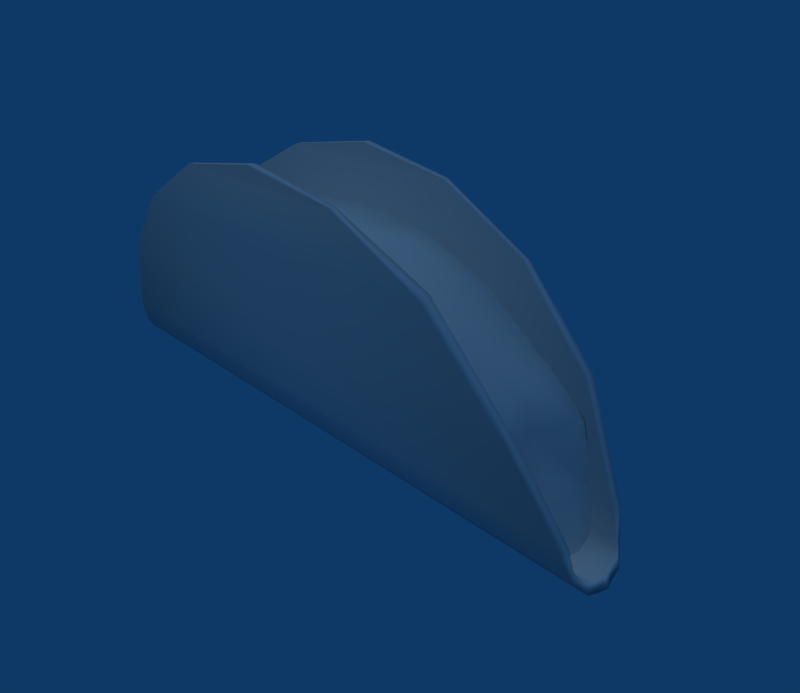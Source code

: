 # Source: Taco.blend  (saved by Blender 2.49.2; exported with 4.5.12 LTS)
import bpy
from mathutils import Matrix  # noqa: F401  (used for matrix-valued properties, if any)

bpy.ops.wm.read_factory_settings(use_empty=True)
scene = bpy.context.scene
scene.name = 'Scene'

# ---- collections
col_collection_1 = bpy.data.collections.new('Collection 1'); scene.collection.children.link(col_collection_1)

# ---- materials (node trees are filled in below, after node groups)
mat_tex_0182_0_dds = bpy.data.materials.new('Tex_0182_0.dds')
mat_tex_0182_0_dds.alpha_threshold = 0.0
mat_tex_0182_0_dds.roughness = 0.5
mat_tex_0182_0_dds.line_color = (0.0, 0.0, 0.0, 1.0)

# ---- material node trees

# ---- world
world_world = bpy.data.worlds.new('World'); scene.world = world_world
world_world.color = (0.05656, 0.2208, 0.4)
world_world.use_sun_shadow = False
world_world.sun_shadow_jitter_overblur = 0.0
world_world.cycles.sampling_method = 'MANUAL'
world_world.cycles.sample_map_resolution = 256

# ---- cameras
cam_camera = bpy.data.cameras.new('Camera')
cam_camera.passepartout_alpha = 0.2
cam_camera.clip_end = 100.0
cam_camera.lens = 35.0
cam_camera.ortho_scale = 7.314
cam_camera.show_passepartout = False
cam_camera.show_safe_areas = True
cam_camera.dof.focus_distance = 0.0
cam_camera.dof.aperture_fstop = 128.0

# ---- lights
light_lamp_001 = bpy.data.lights.new('Lamp.001', 'SUN')
light_lamp_001.transmission_factor = 0.0
light_lamp_001.angle = 1.571
light_lamp_001.energy = 0.6449
light_lamp_001.shadow_buffer_clip_start = 0.5
light_lamp_001.shadow_soft_size = 1.0
light_lamp_001.shadow_cascade_max_distance = 1000.0
light_lamp_001.cycles.use_multiple_importance_sampling = False
light_lamp = bpy.data.lights.new('Lamp', 'SPOT')
light_lamp.transmission_factor = 0.0
light_lamp.energy = 100.0
light_lamp.shadow_buffer_clip_start = 0.5
light_lamp.shadow_soft_size = 1.0
light_lamp.shadow_maximum_resolution = 0.006
light_lamp.use_absolute_resolution = True
light_lamp.cycles.use_multiple_importance_sampling = False

# ---- meshes
me_mesh_0476_rip_tex_018 = bpy.data.meshes.new('Mesh_0476.rip_Tex_018')
me_mesh_0476_rip_tex_018.from_pydata([(0.039, 0.02, 0.074), (0.105, 0.012, 0.008), (0.11, 0.003, -0.006), (0.11, -0.003, -0.006), (-0.091, -0.012, 0.008), (0.105, -0.012, 0.008), (0.091, -0.016, 0.032), (-0.053, -0.019, 0.059), (-0.093, -0.007, -0.001), (-0.092, -0.009, 0.002), (0.105, -0.009, 0.008), (-0.091, -0.009, 0.008), (0.091, -0.013, 0.032), (-0.053, -0.016, 0.06), (0.039, -0.018, 0.074), (-0.025, -0.018, 0.074), (0.007, -0.018, 0.079), (-0.046, 0.0, 0.051), (-0.045, 0.016, 0.05), (-0.021, 0.0, 0.06), (-0.021, 0.017, 0.059), (0.007, 0.0, 0.059), (0.007, 0.017, 0.062), (0.035, 0.017, 0.059), (0.035, 0.0, 0.06), (0.06, 0.016, 0.05), (0.057, 0.0, 0.047), (0.094, 0.0, 0.015), (0.092, -0.011, 0.011), (0.086, 0.0, 0.026), (0.087, -0.013, 0.028), (0.082, 0.0, 0.034), (0.08, -0.016, 0.037), (0.06, -0.017, 0.05), (0.035, -0.018, 0.059), (0.007, -0.018, 0.062), (0.08, 0.015, 0.037), (0.093, 0.011, 0.027), (0.098, 0.01, 0.011), (0.101, 0.008, -0.001), (0.101, 0.0, -0.006), (0.101, -0.009, -0.001), (-0.084, -0.011, 0.01), (-0.09, 0.0, 0.013), (-0.087, -0.009, -0.001), (-0.087, 0.0, -0.006), (-0.087, 0.008, -0.001), (-0.084, 0.01, 0.01), (-0.078, 0.0, 0.029), (-0.078, 0.013, 0.029), (-0.062, 0.0, 0.033), (-0.065, 0.015, 0.037), (-0.021, -0.018, 0.059), (-0.045, -0.017, 0.05), (-0.065, -0.016, 0.037), (-0.078, -0.014, 0.029), (-0.093, 0.006, -0.001), (-0.094, 0.003, -0.003), (-0.094, 0.0, -0.003), (0.11, 0.0, -0.003), (0.109, -0.003, -0.003), (0.109, -0.007, -0.001), (-0.094, -0.007, -0.004), (-0.095, -0.003, -0.006), (-0.094, -0.003, -0.003), (-0.095, 0.0, -0.006), (-0.095, 0.003, -0.006), (-0.094, 0.006, -0.004), (-0.092, 0.008, 0.002), (-0.092, 0.01, 0.0), (-0.091, 0.012, 0.008), (-0.076, 0.016, 0.037), (-0.053, 0.019, 0.059), (-0.025, 0.02, 0.074), (0.007, 0.021, 0.079), (0.039, 0.018, 0.074), (0.068, 0.019, 0.059), (0.068, 0.016, 0.06), (0.091, 0.016, 0.037), (0.107, 0.008, 0.002), (0.107, 0.01, 0.0), (0.109, 0.006, -0.001), (0.11, 0.006, -0.004), (0.109, 0.003, -0.003), (0.111, 0.0, -0.006), (0.11, -0.007, -0.004), (0.107, -0.01, 0.0), (0.107, -0.009, 0.002), (0.068, -0.016, 0.06), (0.068, -0.019, 0.059), (0.039, -0.02, 0.074), (0.007, -0.021, 0.079), (-0.025, -0.02, 0.074), (-0.076, -0.013, 0.037), (-0.076, -0.016, 0.037), (-0.092, -0.01, 0.0), (0.007, 0.018, 0.079), (-0.025, 0.018, 0.074), (-0.053, 0.016, 0.06), (-0.076, 0.013, 0.037), (0.091, 0.013, 0.037), (-0.091, 0.009, 0.008), (0.105, 0.009, 0.008)], [], [(74, 0, 73), (0, 76, 73), (73, 76, 72), (76, 78, 72), (72, 78, 71), (78, 1, 71), (71, 1, 70), (1, 80, 70), (70, 80, 69), (80, 82, 69), (69, 82, 67), (82, 2, 67), (67, 2, 66), (2, 84, 66), (66, 84, 65), (65, 84, 63), (84, 3, 63), (63, 3, 62), (3, 85, 62), (62, 85, 95), (85, 86, 95), (95, 86, 4), (86, 5, 4), (4, 5, 94), (5, 6, 94), (94, 6, 7), (6, 89, 7), (7, 89, 92), (89, 90, 92), (92, 90, 91), (8, 9, 87), (87, 9, 10), (9, 11, 10), (10, 11, 12), (11, 93, 12), (12, 93, 88), (93, 13, 88), (88, 13, 14), (13, 15, 14), (14, 15, 16), (17, 19, 18), (18, 19, 20), (19, 21, 20), (20, 21, 22), (22, 21, 23), (21, 24, 23), (23, 24, 25), (24, 26, 25), (27, 29, 28), (28, 29, 30), (29, 31, 30), (30, 31, 32), (31, 26, 32), (32, 26, 33), (26, 24, 33), (33, 24, 34), (24, 21, 34), (34, 21, 35), (25, 26, 36), (26, 31, 36), (36, 31, 37), (31, 29, 37), (37, 29, 38), (29, 27, 38), (38, 27, 39), (39, 27, 40), (40, 27, 41), (41, 27, 28), (42, 43, 44), (44, 43, 45), (45, 43, 46), (46, 43, 47), (43, 48, 47), (47, 48, 49), (48, 50, 49), (49, 50, 51), (50, 17, 51), (51, 17, 18), (35, 21, 52), (21, 19, 52), (52, 19, 53), (19, 17, 53), (53, 17, 54), (17, 50, 54), (54, 50, 55), (50, 48, 55), (55, 48, 42), (48, 43, 42), (79, 56, 81), (56, 57, 81), (81, 57, 83), (57, 58, 83), (83, 58, 59), (59, 58, 60), (58, 64, 60), (60, 64, 61), (64, 8, 61), (61, 8, 87), (9, 8, 62), (62, 8, 63), (8, 64, 63), (63, 64, 65), (64, 58, 65), (58, 57, 65), (65, 57, 66), (57, 56, 66), (66, 56, 67), (56, 68, 67), (67, 68, 69), (68, 101, 69), (69, 101, 70), (101, 71, 70), (101, 99, 71), (71, 99, 72), (99, 98, 72), (72, 98, 73), (98, 97, 73), (73, 97, 74), (97, 96, 74), (96, 0, 74), (75, 0, 96), (0, 75, 76), (75, 77, 76), (76, 77, 78), (77, 100, 78), (78, 100, 1), (100, 102, 1), (102, 79, 1), (1, 79, 80), (79, 81, 80), (80, 81, 82), (81, 83, 82), (82, 83, 2), (83, 59, 2), (2, 59, 84), (84, 59, 3), (59, 60, 3), (3, 60, 85), (60, 61, 85), (85, 61, 86), (61, 87, 86), (86, 87, 5), (87, 10, 5), (10, 12, 5), (5, 12, 6), (12, 88, 6), (6, 88, 89), (88, 14, 89), (89, 14, 90), (14, 16, 90), (90, 16, 91), (16, 15, 91), (91, 15, 92), (15, 13, 92), (92, 13, 7), (13, 93, 7), (7, 93, 94), (93, 11, 94), (94, 11, 4), (4, 11, 95), (11, 9, 95), (95, 9, 62), (96, 97, 75), (97, 98, 75), (75, 98, 77), (98, 99, 77), (77, 99, 100), (99, 101, 100), (100, 101, 102), (101, 68, 102), (102, 68, 79), (68, 56, 79)])
me_mesh_0476_rip_tex_018.polygons.foreach_set('use_smooth', [True] * 172)
_uv = me_mesh_0476_rip_tex_018.uv_layers.new(name='UVTex')
_uv.uv.foreach_set('vector', [0.2408, -0.1229, 0.1915, -0.05112, 0.2933, -0.07941, 0.1915, -0.05112, 0.1522, 0.08069, 0.2933, -0.07941, 0.2933, -0.07941, 0.1522, 0.08069, 0.3398, 0.03353, 0.1522, 0.08069, 0.1237, 0.2207, 0.3398, 0.03353, 0.3398, 0.03353, 0.1237, 0.2207, 0.3762, 0.1672, 0.1237, 0.2207, 0.1073, 0.3371, 0.3762, 0.1672, 0.3762, 0.1672, 0.1073, 0.3371, 0.3995, 0.2886, 0.1073, 0.3371, 0.1038, 0.3954, 0.3995, 0.2886, 0.3995, 0.2886, 0.1038, 0.3954, 0.4056, 0.3482, 0.1038, 0.3954, 0.1015, 0.4609, 0.4056, 0.3482, 0.4056, 0.3482, 0.1015, 0.4609, 0.4102, 0.4133, 0.1015, 0.4609, 0.1009, 0.5238, 0.4102, 0.4133, 0.4102, 0.4133, 0.1009, 0.5238, 0.4127, 0.4772, 0.1009, 0.5238, 0.1013, 0.5804, 0.4127, 0.4772, 0.4127, 0.4772, 0.1013, 0.5804, 0.414, 0.5343, 0.414, 0.5343, 0.1013, 0.5804, 0.4143, 0.591, 0.1013, 0.5804, 0.1025, 0.637, 0.4143, 0.591, 0.4143, 0.591, 0.1025, 0.637, 0.4135, 0.6531, 0.1025, 0.637, 0.105, 0.6991, 0.4135, 0.6531, 0.4135, 0.6531, 0.105, 0.6991, 0.4108, 0.7157, 0.105, 0.6991, 0.1092, 0.7634, 0.4108, 0.7157, 0.4108, 0.7157, 0.1092, 0.7634, 0.4065, 0.7731, 0.1092, 0.7634, 0.1144, 0.8184, 0.4065, 0.7731, 0.4065, 0.7731, 0.1144, 0.8184, 0.3872, 0.895, 0.1144, 0.8184, 0.1344, 0.9277, 0.3872, 0.895, 0.3872, 0.895, 0.1344, 0.9277, 0.3551, 1.037, 0.1344, 0.9277, 0.1671, 1.057, 0.3551, 1.037, 0.3551, 1.037, 0.1671, 1.057, 0.3124, 1.164, 0.1671, 1.057, 0.2104, 1.173, 0.3124, 1.164, 0.3124, 1.164, 0.2104, 1.173, 0.2615, 1.226, 0.1397, 0.8035, 0.1413, 0.8866, 0.4023, 0.838, 0.4023, 0.838, 0.1413, 0.8866, 0.3976, 0.9116, 0.1413, 0.8866, 0.1437, 0.9505, 0.3976, 0.9116, 0.3976, 0.9116, 0.1437, 0.9505, 0.3752, 1.064, 0.1437, 0.9505, 0.1561, 1.064, 0.3752, 1.064, 0.3752, 1.064, 0.1561, 1.064, 0.3402, 1.218, 0.1561, 1.064, 0.1778, 1.195, 0.3402, 1.218, 0.3402, 1.218, 0.1778, 1.195, 0.2969, 1.34, 0.1778, 1.195, 0.2089, 1.32, 0.2969, 1.34, 0.2969, 1.34, 0.2089, 1.32, 0.2503, 1.391, 0.7751, 0.8838, 0.7751, 0.6953, 0.6085, 0.8838, 0.6085, 0.8838, 0.7751, 0.6953, 0.5985, 0.6953, 0.7751, 0.6953, 0.7751, 0.4863, 0.5985, 0.6953, 0.5985, 0.6953, 0.7751, 0.4863, 0.595, 0.4863, 0.595, 0.4863, 0.7751, 0.4863, 0.5985, 0.2773, 0.7751, 0.4863, 0.7751, 0.2773, 0.5985, 0.2773, 0.5985, 0.2773, 0.7751, 0.2773, 0.6085, 0.08873, 0.7751, 0.2773, 0.7751, 0.08873, 0.6085, 0.08873, 0.7751, -0.2691, 0.7751, -0.1504, 0.8849, -0.2691, 0.8849, -0.2691, 0.7751, -0.1504, 0.9067, -0.1504, 0.7751, -0.1504, 0.7751, -0.06089, 0.9067, -0.1504, 0.9067, -0.1504, 0.7751, -0.06089, 0.9263, -0.06089, 0.7751, -0.06089, 0.7751, 0.08873, 0.9263, -0.06089, 0.9263, -0.06089, 0.7751, 0.08873, 0.9418, 0.08873, 0.7751, 0.08873, 0.7751, 0.2773, 0.9418, 0.08873, 0.9418, 0.08873, 0.7751, 0.2773, 0.9518, 0.2773, 0.7751, 0.2773, 0.7751, 0.4863, 0.9518, 0.2773, 0.9518, 0.2773, 0.7751, 0.4863, 0.9552, 0.4863, 0.6085, 0.08873, 0.7751, 0.08873, 0.624, -0.06089, 0.7751, 0.08873, 0.7751, -0.06089, 0.624, -0.06089, 0.624, -0.06089, 0.7751, -0.06089, 0.6436, -0.1504, 0.7751, -0.06089, 0.7751, -0.1504, 0.6436, -0.1504, 0.6436, -0.1504, 0.7751, -0.1504, 0.6653, -0.2691, 0.7751, -0.1504, 0.7751, -0.2691, 0.6653, -0.2691, 0.6653, -0.2691, 0.7751, -0.2691, 0.687, -0.3647, 0.687, -0.3647, 0.7751, -0.2691, 0.7751, -0.3647, 0.7751, -0.3647, 0.7751, -0.2691, 0.8632, -0.3647, 0.8632, -0.3647, 0.7751, -0.2691, 0.8849, -0.2691, 0.8849, 1.253, 0.7751, 1.253, 0.8632, 1.333, 0.8632, 1.333, 0.7751, 1.253, 0.7751, 1.333, 0.7751, 1.333, 0.7751, 1.253, 0.687, 1.333, 0.687, 1.333, 0.7751, 1.253, 0.6653, 1.253, 0.7751, 1.253, 0.7751, 1.14, 0.6653, 1.253, 0.6653, 1.253, 0.7751, 1.14, 0.6436, 1.14, 0.7751, 1.14, 0.7751, 1.033, 0.6436, 1.14, 0.6436, 1.14, 0.7751, 1.033, 0.624, 1.033, 0.7751, 1.033, 0.7751, 0.8838, 0.624, 1.033, 0.624, 1.033, 0.7751, 0.8838, 0.6085, 0.8838, 0.9552, 0.4863, 0.7751, 0.4863, 0.9518, 0.6953, 0.7751, 0.4863, 0.7751, 0.6953, 0.9518, 0.6953, 0.9518, 0.6953, 0.7751, 0.6953, 0.9418, 0.8838, 0.7751, 0.6953, 0.7751, 0.8838, 0.9418, 0.8838, 0.9418, 0.8838, 0.7751, 0.8838, 0.9263, 1.033, 0.7751, 0.8838, 0.7751, 1.033, 0.9263, 1.033, 0.9263, 1.033, 0.7751, 1.033, 0.9067, 1.14, 0.7751, 1.033, 0.7751, 1.14, 0.9067, 1.14, 0.9067, 1.14, 0.7751, 1.14, 0.8849, 1.253, 0.7751, 1.14, 0.7751, 1.253, 0.8849, 1.253, 0.4019, 0.2359, 0.1384, 0.3742, 0.4036, 0.3174, 0.1384, 0.3742, 0.1372, 0.4901, 0.4036, 0.3174, 0.4036, 0.3174, 0.1372, 0.4901, 0.4053, 0.4281, 0.1372, 0.4901, 0.1372, 0.592, 0.4053, 0.4281, 0.4053, 0.4281, 0.1372, 0.592, 0.4062, 0.5281, 0.4062, 0.5281, 0.1372, 0.592, 0.4062, 0.6302, 0.1372, 0.592, 0.138, 0.6922, 0.4062, 0.6302, 0.4062, 0.6302, 0.138, 0.6922, 0.4049, 0.7469, 0.138, 0.6922, 0.1397, 0.8035, 0.4049, 0.7469, 0.4049, 0.7469, 0.1397, 0.8035, 0.4023, 0.838, 0.4318, 0.7075, 0.434, 0.6505, 0.4135, 0.6531, 0.4135, 0.6531, 0.434, 0.6505, 0.4143, 0.591, 0.434, 0.6505, 0.4351, 0.5877, 0.4143, 0.591, 0.4143, 0.591, 0.4351, 0.5877, 0.414, 0.5343, 0.4351, 0.5877, 0.4349, 0.5314, 0.414, 0.5343, 0.4349, 0.5314, 0.4335, 0.4745, 0.414, 0.5343, 0.414, 0.5343, 0.4335, 0.4745, 0.4127, 0.4772, 0.4335, 0.4745, 0.4306, 0.4096, 0.4127, 0.4772, 0.4127, 0.4772, 0.4306, 0.4096, 0.4102, 0.4133, 0.4306, 0.4096, 0.4267, 0.3499, 0.4102, 0.4133, 0.4102, 0.4133, 0.4267, 0.3499, 0.4056, 0.3482, 0.4267, 0.3499, 0.4203, 0.2896, 0.4056, 0.3482, 0.4056, 0.3482, 0.4203, 0.2896, 0.3995, 0.2886, 0.4203, 0.2896, 0.3762, 0.1672, 0.3995, 0.2886, 0.4203, 0.2896, 0.3968, 0.1565, 0.3762, 0.1672, 0.3762, 0.1672, 0.3968, 0.1565, 0.3398, 0.03353, 0.3968, 0.1565, 0.3576, 0.00863, 0.3398, 0.03353, 0.3398, 0.03353, 0.3576, 0.00863, 0.2933, -0.07941, 0.3576, 0.00863, 0.3038, -0.1128, 0.2933, -0.07941, 0.2933, -0.07941, 0.3038, -0.1128, 0.2408, -0.1229, 0.3038, -0.1128, 0.2399, -0.1548, 0.2408, -0.1229, 0.2399, -0.1548, 0.1915, -0.05112, 0.2408, -0.1229, 0.1796, -0.0774, 0.1915, -0.05112, 0.2399, -0.1548, 0.1915, -0.05112, 0.1796, -0.0774, 0.1522, 0.08069, 0.1796, -0.0774, 0.1335, 0.0662, 0.1522, 0.08069, 0.1522, 0.08069, 0.1335, 0.0662, 0.1237, 0.2207, 0.1335, 0.0662, 0.103, 0.2198, 0.1237, 0.2207, 0.1237, 0.2207, 0.103, 0.2198, 0.1073, 0.3371, 0.103, 0.2198, 0.08679, 0.3453, 0.1073, 0.3371, 0.08679, 0.3453, 0.08293, 0.4036, 0.1073, 0.3371, 0.1073, 0.3371, 0.08293, 0.4036, 0.1038, 0.3954, 0.08293, 0.4036, 0.08117, 0.4633, 0.1038, 0.3954, 0.1038, 0.3954, 0.08117, 0.4633, 0.1015, 0.4609, 0.08117, 0.4633, 0.08045, 0.5273, 0.1015, 0.4609, 0.1015, 0.4609, 0.08045, 0.5273, 0.1009, 0.5238, 0.08045, 0.5273, 0.0808, 0.5836, 0.1009, 0.5238, 0.1009, 0.5238, 0.0808, 0.5836, 0.1013, 0.5804, 0.1013, 0.5804, 0.0808, 0.5836, 0.1025, 0.637, 0.0808, 0.5836, 0.08212, 0.6399, 0.1025, 0.637, 0.1025, 0.637, 0.08212, 0.6399, 0.105, 0.6991, 0.08212, 0.6399, 0.08472, 0.703, 0.105, 0.6991, 0.105, 0.6991, 0.08472, 0.703, 0.1092, 0.7634, 0.08472, 0.703, 0.08824, 0.7618, 0.1092, 0.7634, 0.1092, 0.7634, 0.08824, 0.7618, 0.1144, 0.8184, 0.08824, 0.7618, 0.09378, 0.8171, 0.1144, 0.8184, 0.09378, 0.8171, 0.1138, 0.9357, 0.1144, 0.8184, 0.1144, 0.8184, 0.1138, 0.9357, 0.1344, 0.9277, 0.1138, 0.9357, 0.1489, 1.078, 0.1344, 0.9277, 0.1344, 0.9277, 0.1489, 1.078, 0.1671, 1.057, 0.1489, 1.078, 0.1992, 1.204, 0.1671, 1.057, 0.1671, 1.057, 0.1992, 1.204, 0.2104, 1.173, 0.1992, 1.204, 0.2616, 1.258, 0.2104, 1.173, 0.2104, 1.173, 0.2616, 1.258, 0.2615, 1.226, 0.2616, 1.258, 0.3239, 1.193, 0.2615, 1.226, 0.2615, 1.226, 0.3239, 1.193, 0.3124, 1.164, 0.3239, 1.193, 0.3736, 1.054, 0.3124, 1.164, 0.3124, 1.164, 0.3736, 1.054, 0.3551, 1.037, 0.3736, 1.054, 0.408, 0.8982, 0.3551, 1.037, 0.3551, 1.037, 0.408, 0.8982, 0.3872, 0.895, 0.408, 0.8982, 0.4272, 0.7659, 0.3872, 0.895, 0.3872, 0.895, 0.4272, 0.7659, 0.4065, 0.7731, 0.4065, 0.7731, 0.4272, 0.7659, 0.4108, 0.7157, 0.4272, 0.7659, 0.4318, 0.7075, 0.4108, 0.7157, 0.4108, 0.7157, 0.4318, 0.7075, 0.4135, 0.6531, 0.2926, -0.2668, 0.246, -0.2161, 0.334, -0.1962, 0.246, -0.2161, 0.2028, -0.09375, 0.334, -0.1962, 0.334, -0.1962, 0.2028, -0.09375, 0.3652, -0.07163, 0.2028, -0.09375, 0.1679, 0.06032, 0.3652, -0.07163, 0.3652, -0.07163, 0.1679, 0.06032, 0.387, 0.05888, 0.1679, 0.06032, 0.1456, 0.213, 0.387, 0.05888, 0.387, 0.05888, 0.1456, 0.213, 0.3994, 0.1721, 0.1456, 0.213, 0.141, 0.2856, 0.3994, 0.1721, 0.3994, 0.1721, 0.141, 0.2856, 0.4019, 0.2359, 0.141, 0.2856, 0.1384, 0.3742, 0.4019, 0.2359])
me_mesh_0476_rip_tex_018.materials.append(mat_tex_0182_0_dds)
me_mesh_0476_rip_tex_018.use_remesh_preserve_volume = False
me_mesh_0476_rip_tex_018.use_remesh_preserve_attributes = False
me_mesh_0476_rip_tex_018.use_mirror_vertex_groups = False
me_mesh_0476_rip_tex_018.update()

# ---- objects
ob_lamp_001 = bpy.data.objects.new('Lamp.001', light_lamp_001)
ob_lamp = bpy.data.objects.new('Lamp', light_lamp)
ob_empty = bpy.data.objects.new('Empty', None)
ob_mesh_0476_rip_tex_018 = bpy.data.objects.new('Mesh_0476.rip_Tex_018', me_mesh_0476_rip_tex_018)
ob_camera = bpy.data.objects.new('Camera', cam_camera)

# ---- transforms, parenting, visibility, modifiers, constraints
ob_lamp_001.location = (0.0, 0.0, 0.2526)
ob_lamp_001.scale = (0.2168, 0.2168, 0.2168)
ob_lamp_001.lock_rotations_4d = False
ob_lamp_001.empty_display_type = 'ARROWS'
ob_lamp_001.lineart.crease_threshold = 0.0
ob_lamp.location = (0.0, 0.0, 0.0)
ob_lamp.lock_rotations_4d = False
ob_lamp.empty_display_type = 'ARROWS'
ob_lamp.lineart.crease_threshold = 0.0
ob_empty.location = (0.0, 0.0, 0.0)
ob_empty.scale = (0.1216, 0.1216, 0.1216)
ob_empty.lock_rotations_4d = False
ob_empty.empty_display_type = 'ARROWS'
ob_empty.empty_image_offset = (0.0, 0.0)
ob_empty.lineart.crease_threshold = 0.0
ob_mesh_0476_rip_tex_018.location = (0.0, 0.0, 0.0)
ob_mesh_0476_rip_tex_018.lock_rotations_4d = False
ob_mesh_0476_rip_tex_018.empty_display_type = 'ARROWS'
ob_mesh_0476_rip_tex_018.lineart.crease_threshold = 0.0
ob_camera.location = (0.1783, -0.1279, 0.1255)
ob_camera.rotation_euler = (1.109, 0.01082, 0.8149)
ob_camera.lock_rotations_4d = False
ob_camera.empty_display_type = 'ARROWS'
ob_camera.color = (0.0, 0.0, 0.0, 0.0)
ob_camera.display_type = 'WIRE'
ob_camera.lineart.crease_threshold = 0.0

# ---- collection membership
col_collection_1.objects.link(ob_lamp_001)
col_collection_1.objects.link(ob_lamp)
col_collection_1.objects.link(ob_empty)
col_collection_1.objects.link(ob_mesh_0476_rip_tex_018)
col_collection_1.objects.link(ob_camera)

# ---- scene / render settings (as saved in the file)
scene.camera = ob_camera
scene.frame_start = 1; scene.frame_end = 250; scene.frame_set(1)
scene.render.engine = 'BLENDER_EEVEE_NEXT'
scene.render.image_settings.file_format = 'JPEG'
scene.render.image_settings.color_mode = 'RGB'
scene.render.image_settings.compression = 90
scene.render.resolution_x = 750
scene.render.resolution_y = 650
scene.render.pixel_aspect_x = 100.0
scene.render.pixel_aspect_y = 100.0
scene.render.fps = 25
scene.render.dither_intensity = 0.0
scene.render.use_compositing = False
scene.render.use_sequencer = False
scene.render.bake_margin = 2
scene.render.bake_bias = 0.0
scene.render.use_stamp_time = False
scene.render.use_stamp_date = False
scene.render.use_stamp_frame = False
scene.render.use_stamp_camera = False
scene.render.use_stamp_scene = False
scene.render.use_stamp_filename = False
scene.render.use_stamp_render_time = False
scene.render.stamp_font_size = 0
scene.cycles.use_denoising = False
scene.cycles.samples = 10
scene.cycles.sampling_pattern = 'TABULATED_SOBOL'
scene.cycles.light_sampling_threshold = 0.0
scene.cycles.use_adaptive_sampling = False
scene.cycles.use_light_tree = False
scene.cycles.blur_glossy = 0.0
scene.cycles.volume_bounces = 1
scene.cycles.pixel_filter_type = 'GAUSSIAN'
scene.cycles.sample_clamp_indirect = 0.0
scene.view_settings.view_transform = 'Raw'
bpy.context.view_layer.update()

